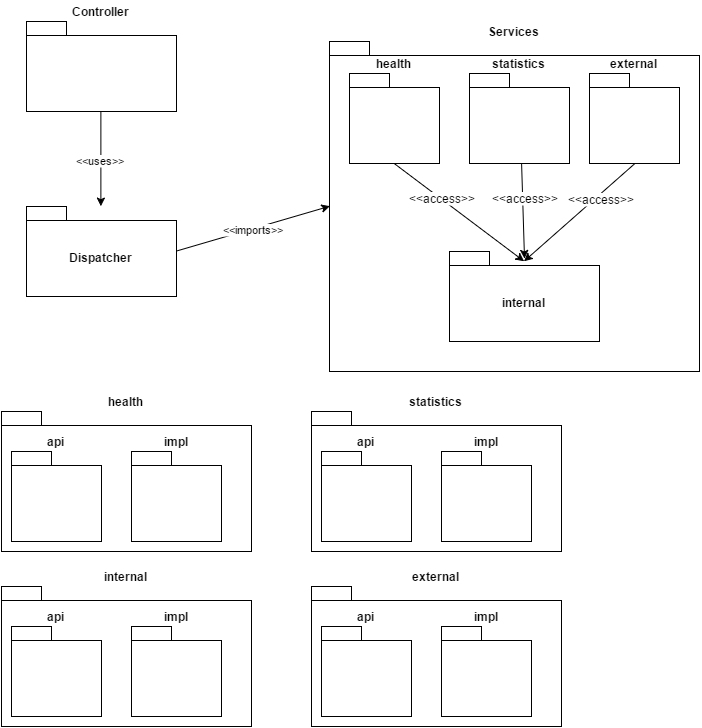

The diagram above was exported from draw.io. Its source (the exported page's mxGraphModel, read from the mxfile embedded in the PNG):
<mxGraphModel dx="1275" dy="733" grid="1" gridSize="10" guides="1" tooltips="1" connect="1" fold="1" page="1" pageScale="1" pageWidth="826" pageHeight="1169" background="#ffffff" math="0">
  <root>
    <mxCell id="0" />
    <mxCell id="1" parent="0" />
    <mxCell id="4" value="&lt;span style=&quot;line-height: 1.2&quot;&gt;Services&lt;/span&gt;" style="shape=folder;fontStyle=1;spacingTop=10;tabWidth=40;tabHeight=14;tabPosition=left;html=1;align=center;labelPosition=center;verticalLabelPosition=top;verticalAlign=bottom;" vertex="1" parent="1">
      <mxGeometry x="400" y="40" width="370" height="330" as="geometry" />
    </mxCell>
    <mxCell id="47" value="&amp;lt;&amp;lt;uses&amp;gt;&amp;gt;" style="edgeStyle=none;rounded=0;html=1;exitX=0.5;exitY=1;entryX=0.5;entryY=0;startArrow=none;startFill=0;endArrow=classic;endFill=1;strokeColor=#000000;" edge="1" parent="1" source="3" target="46">
      <mxGeometry relative="1" as="geometry" />
    </mxCell>
    <mxCell id="3" value="&lt;span style=&quot;line-height: 1.2&quot;&gt;Controller&lt;/span&gt;&lt;br&gt;" style="shape=folder;fontStyle=1;spacingTop=10;tabWidth=40;tabHeight=14;tabPosition=left;html=1;align=center;labelPosition=center;verticalLabelPosition=top;verticalAlign=bottom;" vertex="1" parent="1">
      <mxGeometry x="97" y="20" width="150" height="90" as="geometry" />
    </mxCell>
    <mxCell id="11" value="&amp;lt;&amp;lt;imports&amp;gt;&amp;gt;" style="edgeStyle=none;rounded=0;html=1;exitX=0;exitY=0.5;entryX=1;entryY=0.5;endArrow=none;endFill=0;startArrow=classic;startFill=1;" edge="1" parent="1" source="4" target="46">
      <mxGeometry relative="1" as="geometry" />
    </mxCell>
    <mxCell id="20" style="edgeStyle=none;rounded=0;html=1;exitX=0.5;exitY=1;startArrow=none;startFill=0;endArrow=classic;endFill=1;entryX=0.5;entryY=0.111;entryPerimeter=0;" edge="1" parent="1" source="5" target="6">
      <mxGeometry relative="1" as="geometry" />
    </mxCell>
    <mxCell id="23" value="&lt;span&gt;&amp;lt;&amp;lt;access&amp;gt;&amp;gt;&lt;/span&gt;" style="text;html=1;resizable=0;points=[];;align=center;verticalAlign=middle;labelBackgroundColor=#ffffff;" vertex="1" connectable="0" parent="20">
      <mxGeometry x="-0.2644" y="1" relative="1" as="geometry">
        <mxPoint x="6" y="-3" as="offset" />
      </mxGeometry>
    </mxCell>
    <mxCell id="5" value="&lt;span style=&quot;line-height: 1.2&quot;&gt;external&lt;/span&gt;&lt;br&gt;" style="shape=folder;fontStyle=1;spacingTop=10;tabWidth=40;tabHeight=14;tabPosition=left;html=1;align=center;labelPosition=center;verticalLabelPosition=top;verticalAlign=bottom;" vertex="1" parent="1">
      <mxGeometry x="660" y="72" width="90" height="90" as="geometry" />
    </mxCell>
    <mxCell id="6" value="&lt;span style=&quot;line-height: 1.2&quot;&gt;internal&lt;/span&gt;&lt;br&gt;" style="shape=folder;fontStyle=1;spacingTop=10;tabWidth=40;tabHeight=14;tabPosition=left;html=1;align=center;labelPosition=center;verticalLabelPosition=middle;verticalAlign=middle;" vertex="1" parent="1">
      <mxGeometry x="520" y="250" width="150" height="90" as="geometry" />
    </mxCell>
    <mxCell id="18" style="edgeStyle=none;rounded=0;html=1;exitX=0.5;exitY=1;entryX=0.5;entryY=0.111;startArrow=none;startFill=0;endArrow=classic;endFill=1;strokeColor=#000000;entryPerimeter=0;" edge="1" parent="1" source="7" target="6">
      <mxGeometry relative="1" as="geometry" />
    </mxCell>
    <mxCell id="21" value="&amp;lt;&amp;lt;access&amp;gt;&amp;gt;" style="text;html=1;resizable=0;points=[];;align=center;verticalAlign=middle;labelBackgroundColor=#ffffff;" vertex="1" connectable="0" parent="18">
      <mxGeometry x="-0.1836" y="-3" relative="1" as="geometry">
        <mxPoint x="-4" y="-9" as="offset" />
      </mxGeometry>
    </mxCell>
    <mxCell id="7" value="&lt;span style=&quot;line-height: 1.2&quot;&gt;health&lt;/span&gt;&lt;br&gt;" style="shape=folder;fontStyle=1;spacingTop=10;tabWidth=40;tabHeight=14;tabPosition=left;html=1;align=center;labelPosition=center;verticalLabelPosition=top;verticalAlign=bottom;" vertex="1" parent="1">
      <mxGeometry x="420" y="72" width="90" height="90" as="geometry" />
    </mxCell>
    <mxCell id="19" style="edgeStyle=none;rounded=0;html=1;exitX=0.5;exitY=1;startArrow=none;startFill=0;endArrow=classic;endFill=1;entryX=0.489;entryY=0.111;entryPerimeter=0;" edge="1" parent="1">
      <mxGeometry relative="1" as="geometry">
        <mxPoint x="592" y="159" as="sourcePoint" />
        <mxPoint x="595" y="257" as="targetPoint" />
      </mxGeometry>
    </mxCell>
    <mxCell id="22" value="&lt;span&gt;&amp;lt;&amp;lt;access&amp;gt;&amp;gt;&lt;/span&gt;" style="text;html=1;resizable=0;points=[];;align=center;verticalAlign=middle;labelBackgroundColor=#ffffff;" vertex="1" connectable="0" parent="19">
      <mxGeometry x="-0.2485" y="2" relative="1" as="geometry">
        <mxPoint as="offset" />
      </mxGeometry>
    </mxCell>
    <mxCell id="8" value="&lt;span style=&quot;line-height: 1.2&quot;&gt;statistics&lt;/span&gt;&lt;br&gt;" style="shape=folder;fontStyle=1;spacingTop=10;tabWidth=40;tabHeight=14;tabPosition=left;html=1;align=center;labelPosition=center;verticalLabelPosition=top;verticalAlign=bottom;" vertex="1" parent="1">
      <mxGeometry x="540" y="72" width="100" height="90" as="geometry" />
    </mxCell>
    <mxCell id="32" value="" style="group" vertex="1" connectable="0" parent="1">
      <mxGeometry x="72" y="410" width="250" height="140" as="geometry" />
    </mxCell>
    <mxCell id="24" value="&lt;span style=&quot;line-height: 1.2&quot;&gt;health&lt;/span&gt;&lt;br&gt;" style="shape=folder;fontStyle=1;spacingTop=10;tabWidth=40;tabHeight=14;tabPosition=left;html=1;align=center;labelPosition=center;verticalLabelPosition=top;verticalAlign=bottom;" vertex="1" parent="32">
      <mxGeometry width="250" height="140" as="geometry" />
    </mxCell>
    <mxCell id="25" value="&lt;span style=&quot;line-height: 1.2&quot;&gt;api&lt;/span&gt;&lt;br&gt;" style="shape=folder;fontStyle=1;spacingTop=10;tabWidth=40;tabHeight=14;tabPosition=left;html=1;align=center;labelPosition=center;verticalLabelPosition=top;verticalAlign=bottom;" vertex="1" parent="32">
      <mxGeometry x="10" y="40" width="90" height="90" as="geometry" />
    </mxCell>
    <mxCell id="27" value="&lt;span style=&quot;line-height: 1.2&quot;&gt;impl&lt;/span&gt;&lt;br&gt;" style="shape=folder;fontStyle=1;spacingTop=10;tabWidth=40;tabHeight=14;tabPosition=left;html=1;align=center;labelPosition=center;verticalLabelPosition=top;verticalAlign=bottom;" vertex="1" parent="32">
      <mxGeometry x="130" y="40" width="90" height="90" as="geometry" />
    </mxCell>
    <mxCell id="33" value="" style="group" vertex="1" connectable="0" parent="1">
      <mxGeometry x="382" y="410" width="250" height="140" as="geometry" />
    </mxCell>
    <mxCell id="34" value="&lt;span style=&quot;line-height: 1.2&quot;&gt;statistics&lt;/span&gt;&lt;br&gt;" style="shape=folder;fontStyle=1;spacingTop=10;tabWidth=40;tabHeight=14;tabPosition=left;html=1;align=center;labelPosition=center;verticalLabelPosition=top;verticalAlign=bottom;" vertex="1" parent="33">
      <mxGeometry width="250" height="140" as="geometry" />
    </mxCell>
    <mxCell id="35" value="&lt;span style=&quot;line-height: 1.2&quot;&gt;api&lt;/span&gt;&lt;br&gt;" style="shape=folder;fontStyle=1;spacingTop=10;tabWidth=40;tabHeight=14;tabPosition=left;html=1;align=center;labelPosition=center;verticalLabelPosition=top;verticalAlign=bottom;" vertex="1" parent="33">
      <mxGeometry x="10" y="40" width="90" height="90" as="geometry" />
    </mxCell>
    <mxCell id="36" value="&lt;span style=&quot;line-height: 1.2&quot;&gt;impl&lt;/span&gt;&lt;br&gt;" style="shape=folder;fontStyle=1;spacingTop=10;tabWidth=40;tabHeight=14;tabPosition=left;html=1;align=center;labelPosition=center;verticalLabelPosition=top;verticalAlign=bottom;" vertex="1" parent="33">
      <mxGeometry x="130" y="40" width="90" height="90" as="geometry" />
    </mxCell>
    <mxCell id="37" value="" style="group" vertex="1" connectable="0" parent="1">
      <mxGeometry x="382" y="585" width="250" height="140" as="geometry" />
    </mxCell>
    <mxCell id="38" value="&lt;span style=&quot;line-height: 1.2&quot;&gt;external&lt;/span&gt;&lt;br&gt;" style="shape=folder;fontStyle=1;spacingTop=10;tabWidth=40;tabHeight=14;tabPosition=left;html=1;align=center;labelPosition=center;verticalLabelPosition=top;verticalAlign=bottom;" vertex="1" parent="37">
      <mxGeometry width="250" height="140" as="geometry" />
    </mxCell>
    <mxCell id="39" value="&lt;span style=&quot;line-height: 1.2&quot;&gt;api&lt;/span&gt;&lt;br&gt;" style="shape=folder;fontStyle=1;spacingTop=10;tabWidth=40;tabHeight=14;tabPosition=left;html=1;align=center;labelPosition=center;verticalLabelPosition=top;verticalAlign=bottom;" vertex="1" parent="37">
      <mxGeometry x="10" y="40" width="90" height="90" as="geometry" />
    </mxCell>
    <mxCell id="40" value="&lt;span style=&quot;line-height: 1.2&quot;&gt;impl&lt;/span&gt;&lt;br&gt;" style="shape=folder;fontStyle=1;spacingTop=10;tabWidth=40;tabHeight=14;tabPosition=left;html=1;align=center;labelPosition=center;verticalLabelPosition=top;verticalAlign=bottom;" vertex="1" parent="37">
      <mxGeometry x="130" y="40" width="90" height="90" as="geometry" />
    </mxCell>
    <mxCell id="42" value="" style="group" vertex="1" connectable="0" parent="1">
      <mxGeometry x="72" y="585" width="250" height="140" as="geometry" />
    </mxCell>
    <mxCell id="43" value="&lt;span style=&quot;line-height: 1.2&quot;&gt;internal&lt;/span&gt;&lt;br&gt;" style="shape=folder;fontStyle=1;spacingTop=10;tabWidth=40;tabHeight=14;tabPosition=left;html=1;align=center;labelPosition=center;verticalLabelPosition=top;verticalAlign=bottom;" vertex="1" parent="42">
      <mxGeometry width="250" height="140" as="geometry" />
    </mxCell>
    <mxCell id="44" value="&lt;span style=&quot;line-height: 1.2&quot;&gt;api&lt;/span&gt;&lt;br&gt;" style="shape=folder;fontStyle=1;spacingTop=10;tabWidth=40;tabHeight=14;tabPosition=left;html=1;align=center;labelPosition=center;verticalLabelPosition=top;verticalAlign=bottom;" vertex="1" parent="42">
      <mxGeometry x="10" y="40" width="90" height="90" as="geometry" />
    </mxCell>
    <mxCell id="45" value="&lt;span style=&quot;line-height: 1.2&quot;&gt;impl&lt;/span&gt;&lt;br&gt;" style="shape=folder;fontStyle=1;spacingTop=10;tabWidth=40;tabHeight=14;tabPosition=left;html=1;align=center;labelPosition=center;verticalLabelPosition=top;verticalAlign=bottom;" vertex="1" parent="42">
      <mxGeometry x="130" y="40" width="90" height="90" as="geometry" />
    </mxCell>
    <mxCell id="46" value="&lt;span style=&quot;line-height: 1.2&quot;&gt;Dispatcher&lt;/span&gt;&lt;br&gt;" style="shape=folder;fontStyle=1;spacingTop=10;tabWidth=40;tabHeight=14;tabPosition=left;html=1;align=center;labelPosition=center;verticalLabelPosition=middle;verticalAlign=middle;" vertex="1" parent="1">
      <mxGeometry x="97" y="205" width="150" height="90" as="geometry" />
    </mxCell>
  </root>
</mxGraphModel>